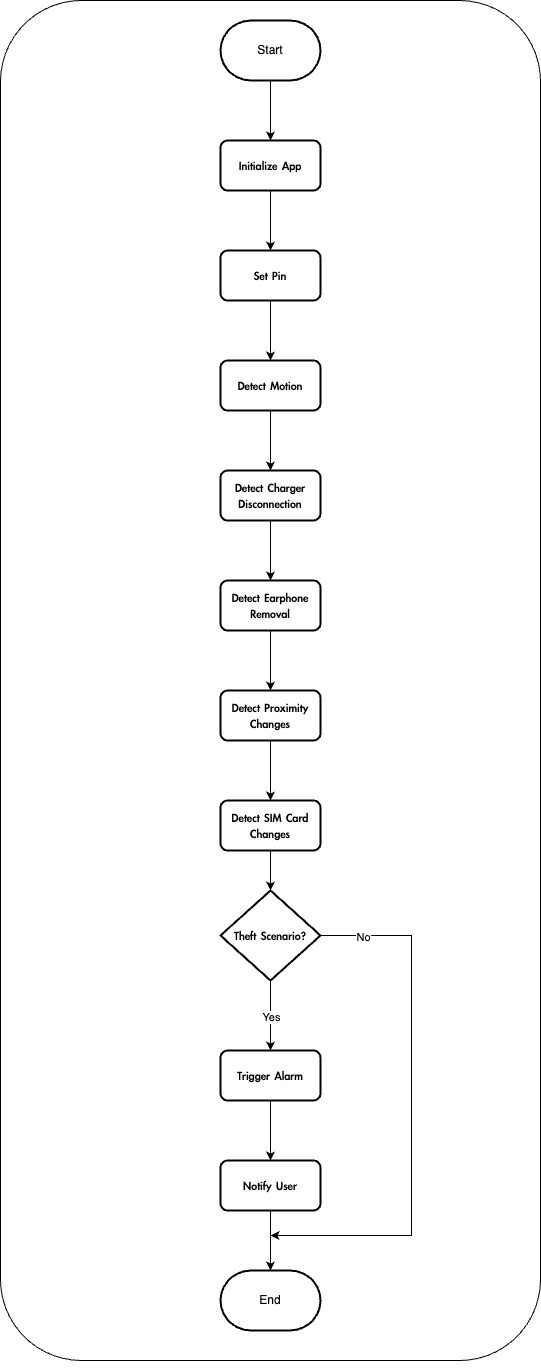

The diagram above was exported from draw.io. Its source (the exported page's mxGraphModel, read from the mxfile embedded in the PNG):
<mxGraphModel dx="1485" dy="777" grid="1" gridSize="10" guides="1" tooltips="1" connect="1" arrows="1" fold="1" page="1" pageScale="1" pageWidth="827" pageHeight="1169" math="0" shadow="0">
  <root>
    <mxCell id="0" />
    <mxCell id="1" parent="0" />
    <mxCell id="ciUQHV-TX0eZicZH_l83-15" style="edgeStyle=orthogonalEdgeStyle;rounded=0;orthogonalLoop=1;jettySize=auto;html=1;exitX=0.5;exitY=1;exitDx=0;exitDy=0;exitPerimeter=0;entryX=0.5;entryY=0;entryDx=0;entryDy=0;" edge="1" parent="1" source="ciUQHV-TX0eZicZH_l83-1" target="ciUQHV-TX0eZicZH_l83-2">
      <mxGeometry relative="1" as="geometry" />
    </mxCell>
    <mxCell id="ciUQHV-TX0eZicZH_l83-1" value="Start" style="strokeWidth=2;html=1;shape=mxgraph.flowchart.terminator;whiteSpace=wrap;" vertex="1" parent="1">
      <mxGeometry x="380" y="50" width="100" height="60" as="geometry" />
    </mxCell>
    <mxCell id="ciUQHV-TX0eZicZH_l83-16" style="edgeStyle=orthogonalEdgeStyle;rounded=0;orthogonalLoop=1;jettySize=auto;html=1;exitX=0.5;exitY=1;exitDx=0;exitDy=0;entryX=0.5;entryY=0;entryDx=0;entryDy=0;" edge="1" parent="1" source="ciUQHV-TX0eZicZH_l83-2" target="ciUQHV-TX0eZicZH_l83-6">
      <mxGeometry relative="1" as="geometry" />
    </mxCell>
    <mxCell id="ciUQHV-TX0eZicZH_l83-2" value="&lt;span style=&quot;font-family: 微软雅黑; font-size: 13.3333px; white-space-collapse: preserve; background-color: rgb(255, 255, 255);&quot;&gt;Initialize App&lt;/span&gt;" style="rounded=1;whiteSpace=wrap;html=1;absoluteArcSize=1;arcSize=14;strokeWidth=2;" vertex="1" parent="1">
      <mxGeometry x="380" y="170" width="100" height="50" as="geometry" />
    </mxCell>
    <mxCell id="ciUQHV-TX0eZicZH_l83-3" value="&lt;span style=&quot;font-family: 微软雅黑; font-size: 13.3333px; white-space-collapse: preserve; background-color: rgb(255, 255, 255);&quot;&gt;Notify User&lt;/span&gt;" style="rounded=1;whiteSpace=wrap;html=1;absoluteArcSize=1;arcSize=14;strokeWidth=2;" vertex="1" parent="1">
      <mxGeometry x="380" y="1190" width="100" height="50" as="geometry" />
    </mxCell>
    <mxCell id="ciUQHV-TX0eZicZH_l83-25" style="edgeStyle=orthogonalEdgeStyle;rounded=0;orthogonalLoop=1;jettySize=auto;html=1;exitX=0.5;exitY=1;exitDx=0;exitDy=0;entryX=0.5;entryY=0;entryDx=0;entryDy=0;" edge="1" parent="1" source="ciUQHV-TX0eZicZH_l83-4" target="ciUQHV-TX0eZicZH_l83-3">
      <mxGeometry relative="1" as="geometry" />
    </mxCell>
    <mxCell id="ciUQHV-TX0eZicZH_l83-4" value="&lt;span style=&quot;font-family: 微软雅黑; font-size: 13.3333px; white-space-collapse: preserve; background-color: rgb(255, 255, 255);&quot;&gt;Trigger Alarm&lt;/span&gt;" style="rounded=1;whiteSpace=wrap;html=1;absoluteArcSize=1;arcSize=14;strokeWidth=2;" vertex="1" parent="1">
      <mxGeometry x="380" y="1080" width="100" height="50" as="geometry" />
    </mxCell>
    <mxCell id="ciUQHV-TX0eZicZH_l83-17" style="edgeStyle=orthogonalEdgeStyle;rounded=0;orthogonalLoop=1;jettySize=auto;html=1;exitX=0.5;exitY=1;exitDx=0;exitDy=0;entryX=0.5;entryY=0;entryDx=0;entryDy=0;" edge="1" parent="1" source="ciUQHV-TX0eZicZH_l83-6" target="ciUQHV-TX0eZicZH_l83-7">
      <mxGeometry relative="1" as="geometry" />
    </mxCell>
    <mxCell id="ciUQHV-TX0eZicZH_l83-6" value="&lt;span style=&quot;font-family: 微软雅黑; font-size: 13.3333px; white-space-collapse: preserve; background-color: rgb(255, 255, 255);&quot;&gt;Set Pin&lt;/span&gt;" style="rounded=1;whiteSpace=wrap;html=1;absoluteArcSize=1;arcSize=14;strokeWidth=2;" vertex="1" parent="1">
      <mxGeometry x="380" y="280" width="100" height="50" as="geometry" />
    </mxCell>
    <mxCell id="ciUQHV-TX0eZicZH_l83-18" style="edgeStyle=orthogonalEdgeStyle;rounded=0;orthogonalLoop=1;jettySize=auto;html=1;exitX=0.5;exitY=1;exitDx=0;exitDy=0;entryX=0.5;entryY=0;entryDx=0;entryDy=0;" edge="1" parent="1" source="ciUQHV-TX0eZicZH_l83-7" target="ciUQHV-TX0eZicZH_l83-8">
      <mxGeometry relative="1" as="geometry" />
    </mxCell>
    <mxCell id="ciUQHV-TX0eZicZH_l83-7" value="&lt;span style=&quot;font-family: 微软雅黑; font-size: 13.3333px; white-space-collapse: preserve; background-color: rgb(255, 255, 255);&quot;&gt;Detect Motion&lt;/span&gt;" style="rounded=1;whiteSpace=wrap;html=1;absoluteArcSize=1;arcSize=14;strokeWidth=2;" vertex="1" parent="1">
      <mxGeometry x="380" y="390" width="100" height="50" as="geometry" />
    </mxCell>
    <mxCell id="ciUQHV-TX0eZicZH_l83-19" style="edgeStyle=orthogonalEdgeStyle;rounded=0;orthogonalLoop=1;jettySize=auto;html=1;exitX=0.5;exitY=1;exitDx=0;exitDy=0;entryX=0.5;entryY=0;entryDx=0;entryDy=0;" edge="1" parent="1" source="ciUQHV-TX0eZicZH_l83-8" target="ciUQHV-TX0eZicZH_l83-9">
      <mxGeometry relative="1" as="geometry" />
    </mxCell>
    <mxCell id="ciUQHV-TX0eZicZH_l83-8" value="&lt;span style=&quot;font-family: 微软雅黑; font-size: 13.3333px; white-space-collapse: preserve; background-color: rgb(255, 255, 255);&quot;&gt;Detect Charger Disconnection&lt;/span&gt;" style="rounded=1;whiteSpace=wrap;html=1;absoluteArcSize=1;arcSize=14;strokeWidth=2;" vertex="1" parent="1">
      <mxGeometry x="380" y="500" width="100" height="50" as="geometry" />
    </mxCell>
    <mxCell id="ciUQHV-TX0eZicZH_l83-20" style="edgeStyle=orthogonalEdgeStyle;rounded=0;orthogonalLoop=1;jettySize=auto;html=1;exitX=0.5;exitY=1;exitDx=0;exitDy=0;entryX=0.5;entryY=0;entryDx=0;entryDy=0;" edge="1" parent="1" source="ciUQHV-TX0eZicZH_l83-9" target="ciUQHV-TX0eZicZH_l83-10">
      <mxGeometry relative="1" as="geometry" />
    </mxCell>
    <mxCell id="ciUQHV-TX0eZicZH_l83-9" value="&lt;span style=&quot;font-family: 微软雅黑; font-size: 13.3333px; white-space-collapse: preserve; background-color: rgb(255, 255, 255);&quot;&gt;Detect Earphone Removal&lt;/span&gt;" style="rounded=1;whiteSpace=wrap;html=1;absoluteArcSize=1;arcSize=14;strokeWidth=2;" vertex="1" parent="1">
      <mxGeometry x="380" y="610" width="100" height="50" as="geometry" />
    </mxCell>
    <mxCell id="ciUQHV-TX0eZicZH_l83-21" style="edgeStyle=orthogonalEdgeStyle;rounded=0;orthogonalLoop=1;jettySize=auto;html=1;exitX=0.5;exitY=1;exitDx=0;exitDy=0;entryX=0.5;entryY=0;entryDx=0;entryDy=0;" edge="1" parent="1" source="ciUQHV-TX0eZicZH_l83-10" target="ciUQHV-TX0eZicZH_l83-11">
      <mxGeometry relative="1" as="geometry" />
    </mxCell>
    <mxCell id="ciUQHV-TX0eZicZH_l83-10" value="&lt;span style=&quot;font-family: 微软雅黑; font-size: 13.3333px; white-space-collapse: preserve; background-color: rgb(255, 255, 255);&quot;&gt;Detect Proximity Changes&lt;/span&gt;" style="rounded=1;whiteSpace=wrap;html=1;absoluteArcSize=1;arcSize=14;strokeWidth=2;" vertex="1" parent="1">
      <mxGeometry x="380" y="720" width="100" height="50" as="geometry" />
    </mxCell>
    <mxCell id="ciUQHV-TX0eZicZH_l83-11" value="&lt;span style=&quot;font-family: 微软雅黑; font-size: 13.3333px; white-space-collapse: preserve; background-color: rgb(255, 255, 255);&quot;&gt;Detect SIM Card Changes&lt;/span&gt;" style="rounded=1;whiteSpace=wrap;html=1;absoluteArcSize=1;arcSize=14;strokeWidth=2;" vertex="1" parent="1">
      <mxGeometry x="380" y="830" width="100" height="50" as="geometry" />
    </mxCell>
    <mxCell id="ciUQHV-TX0eZicZH_l83-23" style="edgeStyle=orthogonalEdgeStyle;rounded=0;orthogonalLoop=1;jettySize=auto;html=1;exitX=0.5;exitY=1;exitDx=0;exitDy=0;exitPerimeter=0;entryX=0.5;entryY=0;entryDx=0;entryDy=0;" edge="1" parent="1" source="ciUQHV-TX0eZicZH_l83-13" target="ciUQHV-TX0eZicZH_l83-4">
      <mxGeometry relative="1" as="geometry" />
    </mxCell>
    <mxCell id="ciUQHV-TX0eZicZH_l83-32" value="Yes" style="edgeLabel;html=1;align=center;verticalAlign=middle;resizable=0;points=[];" vertex="1" connectable="0" parent="ciUQHV-TX0eZicZH_l83-23">
      <mxGeometry x="-0.3644" relative="1" as="geometry">
        <mxPoint y="14" as="offset" />
      </mxGeometry>
    </mxCell>
    <mxCell id="ciUQHV-TX0eZicZH_l83-29" style="edgeStyle=orthogonalEdgeStyle;rounded=0;orthogonalLoop=1;jettySize=auto;html=1;exitX=1;exitY=0.5;exitDx=0;exitDy=0;exitPerimeter=0;fontStyle=1" edge="1" parent="1" source="ciUQHV-TX0eZicZH_l83-13">
      <mxGeometry relative="1" as="geometry">
        <mxPoint x="430" y="1265" as="targetPoint" />
        <mxPoint x="480" y="980" as="sourcePoint" />
        <Array as="points">
          <mxPoint x="571" y="965" />
          <mxPoint x="571" y="1265" />
        </Array>
      </mxGeometry>
    </mxCell>
    <mxCell id="ciUQHV-TX0eZicZH_l83-31" value="No" style="edgeLabel;html=1;align=center;verticalAlign=middle;resizable=0;points=[];" vertex="1" connectable="0" parent="ciUQHV-TX0eZicZH_l83-29">
      <mxGeometry x="-0.8406" y="-1" relative="1" as="geometry">
        <mxPoint as="offset" />
      </mxGeometry>
    </mxCell>
    <mxCell id="ciUQHV-TX0eZicZH_l83-13" value="&lt;span style=&quot;font-family: 微软雅黑; font-size: 13.3333px; white-space-collapse: preserve; background-color: rgb(255, 255, 255);&quot;&gt;Theft Scenario?&lt;/span&gt;" style="strokeWidth=2;html=1;shape=mxgraph.flowchart.decision;whiteSpace=wrap;" vertex="1" parent="1">
      <mxGeometry x="380" y="920" width="100" height="90" as="geometry" />
    </mxCell>
    <mxCell id="ciUQHV-TX0eZicZH_l83-14" value="End" style="strokeWidth=2;html=1;shape=mxgraph.flowchart.terminator;whiteSpace=wrap;" vertex="1" parent="1">
      <mxGeometry x="380" y="1300" width="100" height="60" as="geometry" />
    </mxCell>
    <mxCell id="ciUQHV-TX0eZicZH_l83-22" style="edgeStyle=orthogonalEdgeStyle;rounded=0;orthogonalLoop=1;jettySize=auto;html=1;exitX=0.5;exitY=1;exitDx=0;exitDy=0;entryX=0.5;entryY=0;entryDx=0;entryDy=0;entryPerimeter=0;" edge="1" parent="1" source="ciUQHV-TX0eZicZH_l83-11" target="ciUQHV-TX0eZicZH_l83-13">
      <mxGeometry relative="1" as="geometry" />
    </mxCell>
    <mxCell id="ciUQHV-TX0eZicZH_l83-26" style="edgeStyle=orthogonalEdgeStyle;rounded=0;orthogonalLoop=1;jettySize=auto;html=1;exitX=0.5;exitY=1;exitDx=0;exitDy=0;entryX=0.5;entryY=0;entryDx=0;entryDy=0;entryPerimeter=0;" edge="1" parent="1" source="ciUQHV-TX0eZicZH_l83-3" target="ciUQHV-TX0eZicZH_l83-14">
      <mxGeometry relative="1" as="geometry" />
    </mxCell>
    <mxCell id="ciUQHV-TX0eZicZH_l83-33" value="" style="rounded=1;whiteSpace=wrap;html=1;glass=0;gradientColor=default;fillColor=none;" vertex="1" parent="1">
      <mxGeometry x="160" y="30" width="540" height="1360" as="geometry" />
    </mxCell>
    <mxCell id="ciUQHV-TX0eZicZH_l83-34" style="edgeStyle=orthogonalEdgeStyle;rounded=0;orthogonalLoop=1;jettySize=auto;html=1;exitX=0.5;exitY=1;exitDx=0;exitDy=0;" edge="1" parent="1" source="ciUQHV-TX0eZicZH_l83-33" target="ciUQHV-TX0eZicZH_l83-33">
      <mxGeometry relative="1" as="geometry" />
    </mxCell>
  </root>
</mxGraphModel>